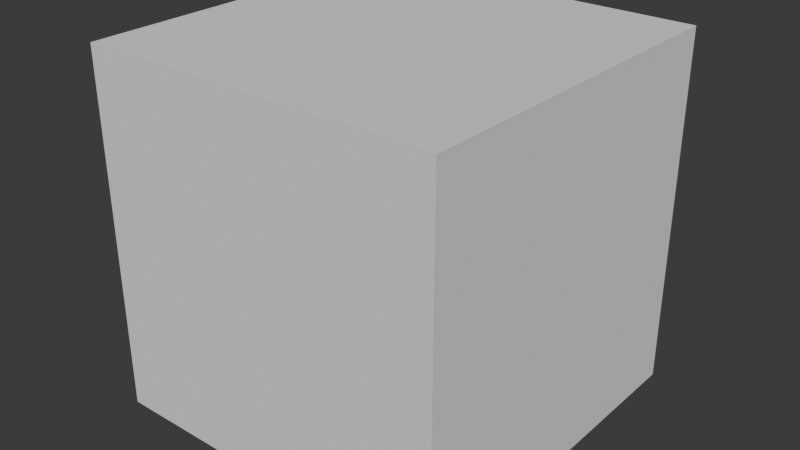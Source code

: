 # Source: Cube.blend  (saved by Blender 4.3.32; exported with 4.5.12 LTS)
import bpy
from mathutils import Matrix  # noqa: F401  (used for matrix-valued properties, if any)

bpy.ops.wm.read_factory_settings(use_empty=True)
scene = bpy.context.scene
scene.name = 'Scene'

# ---- collections
col_collection = bpy.data.collections.new('Collection'); scene.collection.children.link(col_collection)

# ---- world
world_world = bpy.data.worlds.new('World'); scene.world = world_world
world_world.use_nodes = True; world_world.node_tree.nodes.clear()
_N = world_world.node_tree.nodes; _L = world_world.node_tree.links
n0 = _N.new('ShaderNodeOutputWorld'); n0.name = 'World Output'; n0.location = (300, 300)
n1 = _N.new('ShaderNodeBackground'); n1.name = 'Background'; n1.location = (10, 300)
n1.inputs[0].default_value = (0.05088, 0.05088, 0.05088, 1.0)
_L.new(n1.outputs[0], n0.inputs[0])
n0.is_active_output = True
world_world.color = (0.05088, 0.05088, 0.05088)
world_world.sun_shadow_jitter_overblur = 0.0

# ---- meshes
me_cube_001 = bpy.data.meshes.new('Cube.001')
me_cube_001.from_pydata([(-1.0, -1.0, -1.0), (-1.0, -1.0, 1.0), (-1.0, 1.0, -1.0), (-1.0, 1.0, 1.0), (1.0, -1.0, -1.0), (1.0, -1.0, 1.0), (1.0, 1.0, -1.0), (1.0, 1.0, 1.0)], [], [(0, 1, 3, 2), (2, 3, 7, 6), (6, 7, 5, 4), (4, 5, 1, 0), (2, 6, 4, 0), (7, 3, 1, 5)])
_uv = me_cube_001.uv_layers.new(name='UVMap')
_uv.uv.foreach_set('vector', [0.375, 0.0, 0.625, 0.0, 0.625, 0.25, 0.375, 0.25, 0.375, 0.25, 0.625, 0.25, 0.625, 0.5, 0.375, 0.5, 0.375, 0.5, 0.625, 0.5, 0.625, 0.75, 0.375, 0.75, 0.375, 0.75, 0.625, 0.75, 0.625, 1.0, 0.375, 1.0, 0.125, 0.5, 0.375, 0.5, 0.375, 0.75, 0.125, 0.75, 0.625, 0.5, 0.875, 0.5, 0.875, 0.75, 0.625, 0.75])
me_cube_001.update()

# ---- objects
ob_cube__ast = bpy.data.objects.new('Cube _ast', me_cube_001)

# ---- transforms, parenting, visibility, modifiers, constraints
ob_cube__ast.location = (0.0, 0.0, 0.0)

# ---- collection membership
col_collection.objects.link(ob_cube__ast)

# ---- scene / render settings (as saved in the file)
scene.frame_start = 1; scene.frame_end = 250; scene.frame_set(1)
scene.render.engine = 'BLENDER_EEVEE_NEXT'
bpy.context.view_layer.update()

# ---- added for rendering (the .blend has no active camera and no usable light): camera, sun
cam_auto = bpy.data.cameras.new('AutoCamera')
cam_auto.lens = 50.0
cam_auto.sensor_width = 36.0
cam_auto.clip_end = 1000.0
ob_auto_camera = bpy.data.objects.new('AutoCamera', cam_auto)
scene.collection.objects.link(ob_auto_camera)
ob_auto_camera.location = (3.20507, -3.84609, 2.56406)
ob_auto_camera.rotation_euler = (1.09748, -7.21219e-08, 0.694738)
scene.camera = ob_auto_camera
light_auto_sun = bpy.data.lights.new('AutoSun', 'SUN')
light_auto_sun.energy = 3.0
light_auto_sun.angle = 0.0523599
ob_auto_sun = bpy.data.objects.new('AutoSun', light_auto_sun)
scene.collection.objects.link(ob_auto_sun)
ob_auto_sun.rotation_euler = (0.872665, 0.174533, 0.523599)
bpy.context.view_layer.update()
